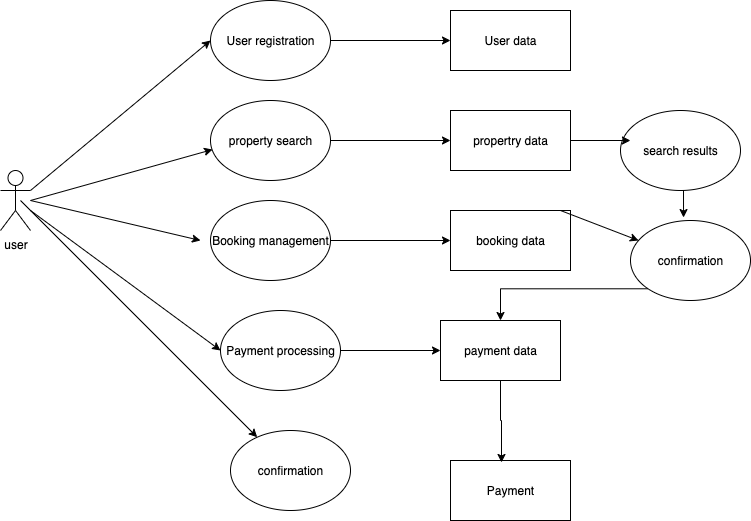

The diagram above was exported from draw.io. Its source (the exported page's mxGraphModel, read from the mxfile embedded in the PNG):
<mxGraphModel dx="1350" dy="708" grid="1" gridSize="10" guides="1" tooltips="1" connect="1" arrows="1" fold="1" page="1" pageScale="1" pageWidth="827" pageHeight="1169" math="0" shadow="0">
  <root>
    <mxCell id="0" />
    <mxCell id="1" parent="0" />
    <mxCell id="i0KVrRjLYRIRYrDRqbkX-28" style="edgeStyle=orthogonalEdgeStyle;rounded=0;orthogonalLoop=1;jettySize=auto;html=1;exitX=1;exitY=0.5;exitDx=0;exitDy=0;entryX=0;entryY=0.5;entryDx=0;entryDy=0;" edge="1" parent="1" source="i0KVrRjLYRIRYrDRqbkX-1" target="i0KVrRjLYRIRYrDRqbkX-7">
      <mxGeometry relative="1" as="geometry" />
    </mxCell>
    <mxCell id="i0KVrRjLYRIRYrDRqbkX-1" value="User registration" style="ellipse;whiteSpace=wrap;html=1;" vertex="1" parent="1">
      <mxGeometry x="40" y="40" width="120" height="80" as="geometry" />
    </mxCell>
    <mxCell id="i0KVrRjLYRIRYrDRqbkX-23" style="edgeStyle=orthogonalEdgeStyle;rounded=0;orthogonalLoop=1;jettySize=auto;html=1;exitX=1;exitY=0.5;exitDx=0;exitDy=0;entryX=0;entryY=0.5;entryDx=0;entryDy=0;" edge="1" parent="1" source="i0KVrRjLYRIRYrDRqbkX-2" target="i0KVrRjLYRIRYrDRqbkX-8">
      <mxGeometry relative="1" as="geometry" />
    </mxCell>
    <mxCell id="i0KVrRjLYRIRYrDRqbkX-2" value="property search" style="ellipse;whiteSpace=wrap;html=1;" vertex="1" parent="1">
      <mxGeometry x="40" y="140" width="120" height="80" as="geometry" />
    </mxCell>
    <mxCell id="i0KVrRjLYRIRYrDRqbkX-24" style="edgeStyle=orthogonalEdgeStyle;rounded=0;orthogonalLoop=1;jettySize=auto;html=1;exitX=1;exitY=0.5;exitDx=0;exitDy=0;entryX=0;entryY=0.5;entryDx=0;entryDy=0;" edge="1" parent="1" source="i0KVrRjLYRIRYrDRqbkX-3" target="i0KVrRjLYRIRYrDRqbkX-9">
      <mxGeometry relative="1" as="geometry" />
    </mxCell>
    <mxCell id="i0KVrRjLYRIRYrDRqbkX-3" value="Booking management" style="ellipse;whiteSpace=wrap;html=1;" vertex="1" parent="1">
      <mxGeometry x="40" y="240" width="120" height="80" as="geometry" />
    </mxCell>
    <mxCell id="i0KVrRjLYRIRYrDRqbkX-25" style="edgeStyle=orthogonalEdgeStyle;rounded=0;orthogonalLoop=1;jettySize=auto;html=1;exitX=1;exitY=0.5;exitDx=0;exitDy=0;entryX=0;entryY=0.5;entryDx=0;entryDy=0;" edge="1" parent="1" source="i0KVrRjLYRIRYrDRqbkX-4" target="i0KVrRjLYRIRYrDRqbkX-10">
      <mxGeometry relative="1" as="geometry" />
    </mxCell>
    <mxCell id="i0KVrRjLYRIRYrDRqbkX-4" value="Payment processing" style="ellipse;whiteSpace=wrap;html=1;" vertex="1" parent="1">
      <mxGeometry x="50" y="350" width="120" height="80" as="geometry" />
    </mxCell>
    <mxCell id="i0KVrRjLYRIRYrDRqbkX-5" value="confirmation" style="ellipse;whiteSpace=wrap;html=1;" vertex="1" parent="1">
      <mxGeometry x="60" y="470" width="120" height="80" as="geometry" />
    </mxCell>
    <mxCell id="i0KVrRjLYRIRYrDRqbkX-7" value="User data" style="rounded=0;whiteSpace=wrap;html=1;" vertex="1" parent="1">
      <mxGeometry x="280" y="50" width="120" height="60" as="geometry" />
    </mxCell>
    <mxCell id="i0KVrRjLYRIRYrDRqbkX-8" value="propertry data" style="rounded=0;whiteSpace=wrap;html=1;" vertex="1" parent="1">
      <mxGeometry x="280" y="150" width="120" height="60" as="geometry" />
    </mxCell>
    <mxCell id="i0KVrRjLYRIRYrDRqbkX-9" value="booking data" style="rounded=0;whiteSpace=wrap;html=1;" vertex="1" parent="1">
      <mxGeometry x="280" y="250" width="120" height="60" as="geometry" />
    </mxCell>
    <mxCell id="i0KVrRjLYRIRYrDRqbkX-10" value="payment data" style="rounded=0;whiteSpace=wrap;html=1;" vertex="1" parent="1">
      <mxGeometry x="270" y="360" width="120" height="60" as="geometry" />
    </mxCell>
    <mxCell id="i0KVrRjLYRIRYrDRqbkX-11" value="Payment" style="rounded=0;whiteSpace=wrap;html=1;" vertex="1" parent="1">
      <mxGeometry x="280" y="500" width="120" height="60" as="geometry" />
    </mxCell>
    <mxCell id="i0KVrRjLYRIRYrDRqbkX-12" value="search results" style="ellipse;whiteSpace=wrap;html=1;" vertex="1" parent="1">
      <mxGeometry x="450" y="150" width="120" height="80" as="geometry" />
    </mxCell>
    <mxCell id="i0KVrRjLYRIRYrDRqbkX-29" style="edgeStyle=orthogonalEdgeStyle;rounded=0;orthogonalLoop=1;jettySize=auto;html=1;exitX=0;exitY=1;exitDx=0;exitDy=0;" edge="1" parent="1" source="i0KVrRjLYRIRYrDRqbkX-13" target="i0KVrRjLYRIRYrDRqbkX-10">
      <mxGeometry relative="1" as="geometry" />
    </mxCell>
    <mxCell id="i0KVrRjLYRIRYrDRqbkX-13" value="confirmation" style="ellipse;whiteSpace=wrap;html=1;" vertex="1" parent="1">
      <mxGeometry x="460" y="260" width="120" height="80" as="geometry" />
    </mxCell>
    <mxCell id="i0KVrRjLYRIRYrDRqbkX-14" value="user" style="shape=umlActor;verticalLabelPosition=bottom;verticalAlign=top;html=1;outlineConnect=0;" vertex="1" parent="1">
      <mxGeometry x="-170" y="210" width="30" height="60" as="geometry" />
    </mxCell>
    <mxCell id="i0KVrRjLYRIRYrDRqbkX-15" value="" style="endArrow=classic;html=1;rounded=0;entryX=0;entryY=0.5;entryDx=0;entryDy=0;" edge="1" parent="1" target="i0KVrRjLYRIRYrDRqbkX-1">
      <mxGeometry width="50" height="50" relative="1" as="geometry">
        <mxPoint x="-140" y="230" as="sourcePoint" />
        <mxPoint x="-90" y="180" as="targetPoint" />
      </mxGeometry>
    </mxCell>
    <mxCell id="i0KVrRjLYRIRYrDRqbkX-16" value="" style="endArrow=classic;html=1;rounded=0;entryX=0.017;entryY=0.613;entryDx=0;entryDy=0;entryPerimeter=0;" edge="1" parent="1" target="i0KVrRjLYRIRYrDRqbkX-2">
      <mxGeometry width="50" height="50" relative="1" as="geometry">
        <mxPoint x="-140" y="240" as="sourcePoint" />
        <mxPoint x="-90" y="190" as="targetPoint" />
      </mxGeometry>
    </mxCell>
    <mxCell id="i0KVrRjLYRIRYrDRqbkX-17" value="" style="endArrow=classic;html=1;rounded=0;" edge="1" parent="1">
      <mxGeometry width="50" height="50" relative="1" as="geometry">
        <mxPoint x="-140" y="240" as="sourcePoint" />
        <mxPoint x="30" y="280" as="targetPoint" />
      </mxGeometry>
    </mxCell>
    <mxCell id="i0KVrRjLYRIRYrDRqbkX-18" value="" style="endArrow=classic;html=1;rounded=0;entryX=0;entryY=0.5;entryDx=0;entryDy=0;" edge="1" parent="1" target="i0KVrRjLYRIRYrDRqbkX-4">
      <mxGeometry width="50" height="50" relative="1" as="geometry">
        <mxPoint x="-140" y="250" as="sourcePoint" />
        <mxPoint x="-90" y="200" as="targetPoint" />
      </mxGeometry>
    </mxCell>
    <mxCell id="i0KVrRjLYRIRYrDRqbkX-21" value="" style="endArrow=classic;html=1;rounded=0;" edge="1" parent="1" target="i0KVrRjLYRIRYrDRqbkX-13">
      <mxGeometry width="50" height="50" relative="1" as="geometry">
        <mxPoint x="390" y="250" as="sourcePoint" />
        <mxPoint x="440" y="200" as="targetPoint" />
      </mxGeometry>
    </mxCell>
    <mxCell id="i0KVrRjLYRIRYrDRqbkX-22" value="" style="endArrow=classic;html=1;rounded=0;" edge="1" parent="1" target="i0KVrRjLYRIRYrDRqbkX-5">
      <mxGeometry width="50" height="50" relative="1" as="geometry">
        <mxPoint x="-150" y="240" as="sourcePoint" />
        <mxPoint x="-100" y="190" as="targetPoint" />
      </mxGeometry>
    </mxCell>
    <mxCell id="i0KVrRjLYRIRYrDRqbkX-26" style="edgeStyle=orthogonalEdgeStyle;rounded=0;orthogonalLoop=1;jettySize=auto;html=1;exitX=0.5;exitY=1;exitDx=0;exitDy=0;entryX=0.425;entryY=0.033;entryDx=0;entryDy=0;entryPerimeter=0;" edge="1" parent="1" source="i0KVrRjLYRIRYrDRqbkX-10" target="i0KVrRjLYRIRYrDRqbkX-11">
      <mxGeometry relative="1" as="geometry" />
    </mxCell>
    <mxCell id="i0KVrRjLYRIRYrDRqbkX-27" style="edgeStyle=orthogonalEdgeStyle;rounded=0;orthogonalLoop=1;jettySize=auto;html=1;exitX=1;exitY=0.5;exitDx=0;exitDy=0;entryX=0.083;entryY=0.375;entryDx=0;entryDy=0;entryPerimeter=0;" edge="1" parent="1" source="i0KVrRjLYRIRYrDRqbkX-8" target="i0KVrRjLYRIRYrDRqbkX-12">
      <mxGeometry relative="1" as="geometry" />
    </mxCell>
    <mxCell id="i0KVrRjLYRIRYrDRqbkX-30" style="edgeStyle=orthogonalEdgeStyle;rounded=0;orthogonalLoop=1;jettySize=auto;html=1;exitX=0.5;exitY=1;exitDx=0;exitDy=0;entryX=0.442;entryY=-0.037;entryDx=0;entryDy=0;entryPerimeter=0;" edge="1" parent="1" source="i0KVrRjLYRIRYrDRqbkX-12" target="i0KVrRjLYRIRYrDRqbkX-13">
      <mxGeometry relative="1" as="geometry" />
    </mxCell>
  </root>
</mxGraphModel>